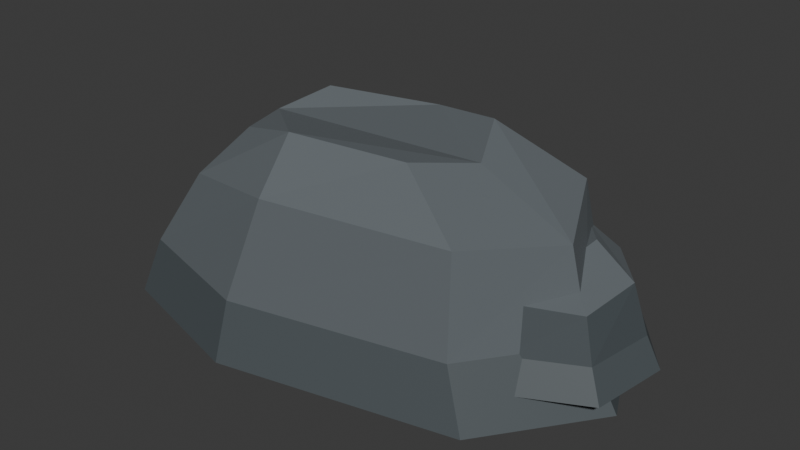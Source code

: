 # Source: reef_low.blend  (saved by Blender 4.5.87; exported with 4.5.12 LTS)
import bpy
from mathutils import Matrix  # noqa: F401  (used for matrix-valued properties, if any)

bpy.ops.wm.read_factory_settings(use_empty=True)
scene = bpy.context.scene
scene.name = 'Scene'

# ---- collections
col_collection = bpy.data.collections.new('Collection'); scene.collection.children.link(col_collection)

# ---- materials (node trees are filled in below, after node groups)
mat_coast_blue_grey_bedrock = bpy.data.materials.new('Coast blue grey bedrock')
mat_coast_blue_grey_bedrock.diffuse_color = (0.118, 0.136, 0.148, 1.0)
mat_coast_exposed_fracture = bpy.data.materials.new('Coast exposed fracture')
mat_coast_exposed_fracture.diffuse_color = (0.165, 0.172, 0.17, 1.0)
mat_coast_tidal_dark_stone = bpy.data.materials.new('Coast tidal dark stone')
mat_coast_tidal_dark_stone.diffuse_color = (0.07, 0.085, 0.093, 1.0)

# ---- material node trees
mat_coast_blue_grey_bedrock.use_nodes = True; mat_coast_blue_grey_bedrock.node_tree.nodes.clear()
_N = mat_coast_blue_grey_bedrock.node_tree.nodes; _L = mat_coast_blue_grey_bedrock.node_tree.links
n0 = _N.new('ShaderNodeBsdfPrincipled'); n0.name = 'Principled BSDF'; n0.location = (-200, 100)
n0.inputs[0].default_value = (0.118, 0.136, 0.148, 1.0)
n0.inputs[2].default_value = 0.8
n1 = _N.new('ShaderNodeOutputMaterial'); n1.name = 'Material Output'; n1.location = (200, 100)
_L.new(n0.outputs[0], n1.inputs[0])
n1.is_active_output = True
mat_coast_exposed_fracture.use_nodes = True; mat_coast_exposed_fracture.node_tree.nodes.clear()
_N = mat_coast_exposed_fracture.node_tree.nodes; _L = mat_coast_exposed_fracture.node_tree.links
n0 = _N.new('ShaderNodeBsdfPrincipled'); n0.name = 'Principled BSDF'; n0.location = (-200, 100)
n0.inputs[0].default_value = (0.165, 0.172, 0.17, 1.0)
n0.inputs[2].default_value = 0.8
n1 = _N.new('ShaderNodeOutputMaterial'); n1.name = 'Material Output'; n1.location = (200, 100)
_L.new(n0.outputs[0], n1.inputs[0])
n1.is_active_output = True
mat_coast_tidal_dark_stone.use_nodes = True; mat_coast_tidal_dark_stone.node_tree.nodes.clear()
_N = mat_coast_tidal_dark_stone.node_tree.nodes; _L = mat_coast_tidal_dark_stone.node_tree.links
n0 = _N.new('ShaderNodeBsdfPrincipled'); n0.name = 'Principled BSDF'; n0.location = (-200, 100)
n0.inputs[0].default_value = (0.07, 0.085, 0.093, 1.0)
n0.inputs[2].default_value = 0.62
n1 = _N.new('ShaderNodeOutputMaterial'); n1.name = 'Material Output'; n1.location = (200, 100)
_L.new(n0.outputs[0], n1.inputs[0])
n1.is_active_output = True

# ---- world
world_world = bpy.data.worlds.new('World'); scene.world = world_world
world_world.use_nodes = True; world_world.node_tree.nodes.clear()
_N = world_world.node_tree.nodes; _L = world_world.node_tree.links
n0 = _N.new('ShaderNodeOutputWorld'); n0.name = 'World Output'; n0.location = (200, 100)
n1 = _N.new('ShaderNodeBackground'); n1.name = 'Background'; n1.location = (-200, 100)
n1.inputs[0].default_value = (0.05088, 0.05088, 0.05088, 1.0)
_L.new(n1.outputs[0], n0.inputs[0])
n0.is_active_output = True
world_world.color = (0.05088, 0.05088, 0.05088)
world_world.sun_shadow_jitter_overblur = 0.0

# ---- meshes
me_reef_low_main_fracture = bpy.data.meshes.new('reef_low main fracture')
me_reef_low_main_fracture.from_pydata([(-12.62, -6.438, -3.8), (-4.111, -8.777, -3.8), (9.045, -5.882, -3.8), (13.56, 0.2366, -3.8), (10.56, 6.58, -3.8), (1.319, 9.261, -3.8), (-10.9, 4.695, -3.8), (-13.42, -1.123, -3.8), (-11.64, -5.723, -0.6), (-4.038, -7.811, -0.6), (7.708, -5.227, -0.6), (11.74, 0.2365, -0.6), (9.06, 5.9, -0.6), (0.8096, 8.294, -0.6), (-10.1, 4.217, -0.6), (-12.35, -0.9769, -0.6), (-8.711, -4.998, 3.96), (-2.405, -6.731, 5.08), (7.344, -4.586, 4.76), (10.69, -0.05143, 4.36), (8.466, 4.649, 5.32), (1.618, 6.636, 4.6), (-7.44, 3.253, 4.92), (-9.306, -1.059, 4.12), (-7.242, -2.672, 6.2), (-3.215, -3.779, 7.32), (3.01, -2.409, 7.0), (5.145, 0.4863, 6.6), (3.727, 3.488, 7.56), (-0.6461, 4.757, 6.84), (-6.43, 2.596, 7.16), (-7.622, -0.1568, 6.36)], [], [(7, 6, 5, 4, 3, 2, 1, 0), (0, 1, 9, 8), (1, 2, 10, 9), (2, 3, 11, 10), (3, 4, 12, 11), (4, 5, 13, 12), (5, 6, 14, 13), (6, 7, 15, 14), (7, 0, 8, 15), (8, 9, 17, 16), (9, 10, 18, 17), (10, 11, 19, 18), (11, 12, 20, 19), (12, 13, 21, 20), (13, 14, 22, 21), (14, 15, 23, 22), (15, 8, 16, 23), (16, 17, 25, 24), (17, 18, 26, 25), (18, 19, 27, 26), (19, 20, 28, 27), (20, 21, 29, 28), (21, 22, 30, 29), (22, 23, 31, 30), (23, 16, 24, 31), (24, 25, 26, 27, 28, 29, 30, 31)])
me_reef_low_main_fracture.polygons.foreach_set('material_index', [2, 2, 2, 2, 2, 2, 2, 2, 2, 0, 0, 0, 0, 0, 0, 1, 1, 0, 0, 0, 0, 0, 0, 1, 0, 0])
me_reef_low_main_fracture.materials.append(mat_coast_blue_grey_bedrock)
me_reef_low_main_fracture.materials.append(mat_coast_exposed_fracture)
me_reef_low_main_fracture.materials.append(mat_coast_tidal_dark_stone)
me_reef_low_main_fracture.update()
me_reef_low_secondary_ledge = bpy.data.meshes.new('reef_low secondary ledge')
me_reef_low_secondary_ledge.from_pydata([(-0.7425, 2.596, -2.344), (2.435, -1.276, -2.344), (9.471, -3.619, -2.344), (13.55, -1.551, -2.344), (14.23, 2.904, -2.344), (10.83, 7.189, -2.344), (3.681, 8.314, -2.344), (0.6183, 5.815, -2.344), (-0.05361, 2.7, -0.808), (2.784, -0.7575, -0.808), (9.065, -2.849, -0.808), (12.71, -1.003, -0.808), (13.32, 2.975, -0.808), (10.28, 6.8, -0.808), (3.896, 7.805, -0.808), (1.161, 5.574, -0.808), (1.537, 2.225, 1.381), (3.892, -0.6446, 1.918), (9.106, -2.38, 1.765), (12.13, -0.8484, 1.573), (12.64, 2.453, 2.034), (10.11, 5.629, 1.688), (4.815, 6.463, 1.842), (2.545, 4.611, 1.458), (2.975, 3.085, 2.456), (4.479, 1.253, 2.994), (7.808, 0.1442, 2.84), (9.741, 1.122, 2.648), (10.06, 3.231, 3.109), (8.451, 5.258, 2.763), (5.069, 5.791, 2.917), (3.619, 4.608, 2.533)], [], [(7, 6, 5, 4, 3, 2, 1, 0), (0, 1, 9, 8), (1, 2, 10, 9), (2, 3, 11, 10), (3, 4, 12, 11), (4, 5, 13, 12), (5, 6, 14, 13), (6, 7, 15, 14), (7, 0, 8, 15), (8, 9, 17, 16), (9, 10, 18, 17), (10, 11, 19, 18), (11, 12, 20, 19), (12, 13, 21, 20), (13, 14, 22, 21), (14, 15, 23, 22), (15, 8, 16, 23), (16, 17, 25, 24), (17, 18, 26, 25), (18, 19, 27, 26), (19, 20, 28, 27), (20, 21, 29, 28), (21, 22, 30, 29), (22, 23, 31, 30), (23, 16, 24, 31), (24, 25, 26, 27, 28, 29, 30, 31)])
me_reef_low_secondary_ledge.polygons.foreach_set('material_index', [2, 2, 2, 2, 2, 2, 2, 2, 2, 2, 2, 2, 2, 2, 2, 2, 2, 0, 0, 0, 0, 0, 0, 1, 0, 0])
me_reef_low_secondary_ledge.materials.append(mat_coast_blue_grey_bedrock)
me_reef_low_secondary_ledge.materials.append(mat_coast_exposed_fracture)
me_reef_low_secondary_ledge.materials.append(mat_coast_tidal_dark_stone)
me_reef_low_secondary_ledge.update()

# ---- objects
ob_reef_low_main_fracture = bpy.data.objects.new('reef_low main fracture', me_reef_low_main_fracture)
ob_reef_low_secondary_ledge = bpy.data.objects.new('reef_low secondary ledge', me_reef_low_secondary_ledge)

# ---- transforms, parenting, visibility, modifiers, constraints
ob_reef_low_main_fracture.location = (0.0, 0.0, 0.0)
ob_reef_low_secondary_ledge.location = (0.0, 0.0, 0.0)

# ---- collection membership
col_collection.objects.link(ob_reef_low_main_fracture)
col_collection.objects.link(ob_reef_low_secondary_ledge)

# ---- scene / render settings (as saved in the file)
scene.frame_start = 1; scene.frame_end = 250; scene.frame_set(1)
scene.render.engine = 'BLENDER_EEVEE_NEXT'
bpy.context.view_layer.update()

# ---- added for rendering (the .blend has no active camera and no usable light): camera, sun
cam_auto = bpy.data.cameras.new('AutoCamera')
cam_auto.lens = 50.0
cam_auto.sensor_width = 36.0
cam_auto.clip_end = 1000.0
ob_auto_camera = bpy.data.objects.new('AutoCamera', cam_auto)
scene.collection.objects.link(ob_auto_camera)
ob_auto_camera.location = (32.714, -38.5277, 27.7266)
ob_auto_camera.rotation_euler = (1.09748, -7.21219e-08, 0.694738)
scene.camera = ob_auto_camera
light_auto_sun = bpy.data.lights.new('AutoSun', 'SUN')
light_auto_sun.energy = 3.0
light_auto_sun.angle = 0.0523599
ob_auto_sun = bpy.data.objects.new('AutoSun', light_auto_sun)
scene.collection.objects.link(ob_auto_sun)
ob_auto_sun.rotation_euler = (0.872665, 0.174533, 0.523599)
bpy.context.view_layer.update()
